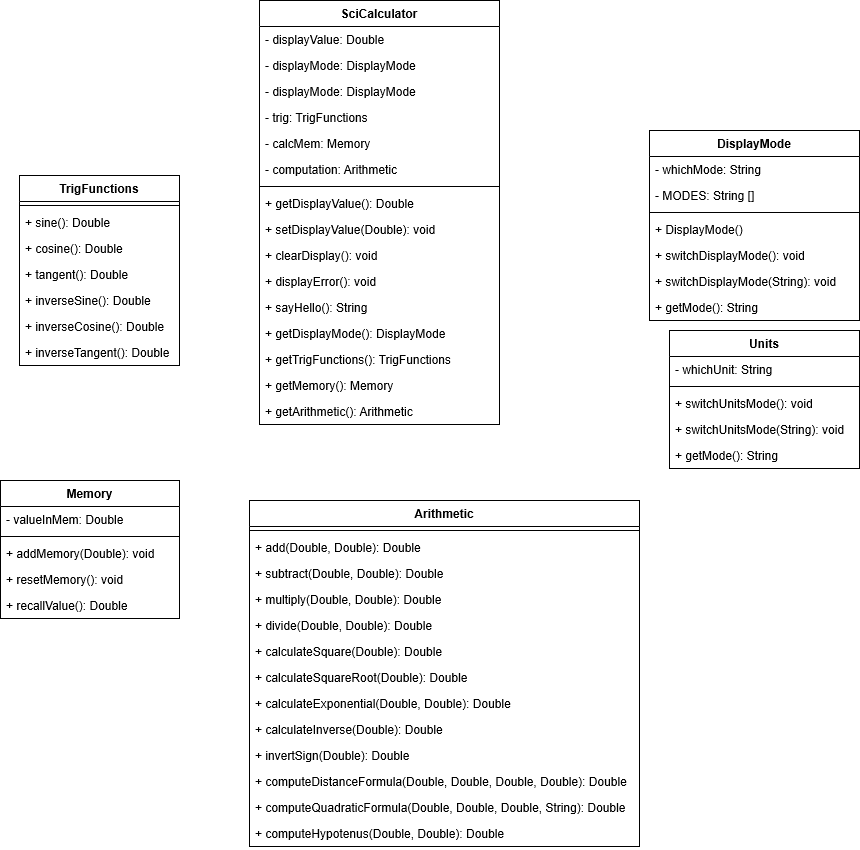

The diagram above was exported from draw.io. Its source (the exported page's mxGraphModel, read from the mxfile embedded in the PNG):
<mxGraphModel grid="1" dx="1487" dy="596" gridSize="10" guides="1" tooltips="1" connect="1" arrows="1" fold="1" page="1" pageScale="1" pageWidth="850" pageHeight="1100" math="0" shadow="0">
  <root>
    <mxCell id="0" />
    <mxCell id="1" parent="0" />
    <mxCell id="gesFdqfk0mcK9C5kKDss-1" value="SciCalculator" parent="1" style="swimlane;fontStyle=1;align=center;verticalAlign=top;childLayout=stackLayout;horizontal=1;startSize=26;horizontalStack=0;resizeParent=1;resizeParentMax=0;resizeLast=0;collapsible=1;marginBottom=0;" vertex="1">
      <mxGeometry as="geometry" y="280" x="460" height="424" width="240" />
    </mxCell>
    <mxCell id="gesFdqfk0mcK9C5kKDss-2" value="- displayValue: Double" parent="gesFdqfk0mcK9C5kKDss-1" style="text;strokeColor=none;fillColor=none;align=left;verticalAlign=top;spacingLeft=4;spacingRight=4;overflow=hidden;rotatable=0;points=[[0,0.5],[1,0.5]];portConstraint=eastwest;" vertex="1">
      <mxGeometry as="geometry" y="26" height="26" width="240" />
    </mxCell>
    <mxCell id="gesFdqfk0mcK9C5kKDss-3" value="- displayMode: DisplayMode" parent="gesFdqfk0mcK9C5kKDss-1" style="text;strokeColor=none;fillColor=none;align=left;verticalAlign=top;spacingLeft=4;spacingRight=4;overflow=hidden;rotatable=0;points=[[0,0.5],[1,0.5]];portConstraint=eastwest;" vertex="1">
      <mxGeometry as="geometry" y="52" height="26" width="240" />
    </mxCell>
    <mxCell id="gesFdqfk0mcK9C5kKDss-4" value="- displayMode: DisplayMode" parent="gesFdqfk0mcK9C5kKDss-1" style="text;strokeColor=none;fillColor=none;align=left;verticalAlign=top;spacingLeft=4;spacingRight=4;overflow=hidden;rotatable=0;points=[[0,0.5],[1,0.5]];portConstraint=eastwest;" vertex="1">
      <mxGeometry as="geometry" y="78" height="26" width="240" />
    </mxCell>
    <mxCell id="gesFdqfk0mcK9C5kKDss-5" value="- trig: TrigFunctions" parent="gesFdqfk0mcK9C5kKDss-1" style="text;strokeColor=none;fillColor=none;align=left;verticalAlign=top;spacingLeft=4;spacingRight=4;overflow=hidden;rotatable=0;points=[[0,0.5],[1,0.5]];portConstraint=eastwest;" vertex="1">
      <mxGeometry as="geometry" y="104" height="26" width="240" />
    </mxCell>
    <mxCell id="gesFdqfk0mcK9C5kKDss-6" value="- calcMem: Memory" parent="gesFdqfk0mcK9C5kKDss-1" style="text;strokeColor=none;fillColor=none;align=left;verticalAlign=top;spacingLeft=4;spacingRight=4;overflow=hidden;rotatable=0;points=[[0,0.5],[1,0.5]];portConstraint=eastwest;" vertex="1">
      <mxGeometry as="geometry" y="130" height="26" width="240" />
    </mxCell>
    <mxCell id="gesFdqfk0mcK9C5kKDss-7" value="- computation: Arithmetic" parent="gesFdqfk0mcK9C5kKDss-1" style="text;strokeColor=none;fillColor=none;align=left;verticalAlign=top;spacingLeft=4;spacingRight=4;overflow=hidden;rotatable=0;points=[[0,0.5],[1,0.5]];portConstraint=eastwest;" vertex="1">
      <mxGeometry as="geometry" y="156" height="26" width="240" />
    </mxCell>
    <mxCell id="gesFdqfk0mcK9C5kKDss-8" value="" parent="gesFdqfk0mcK9C5kKDss-1" style="line;strokeWidth=1;fillColor=none;align=left;verticalAlign=middle;spacingTop=-1;spacingLeft=3;spacingRight=3;rotatable=0;labelPosition=right;points=[];portConstraint=eastwest;" vertex="1">
      <mxGeometry as="geometry" y="182" height="8" width="240" />
    </mxCell>
    <mxCell id="gesFdqfk0mcK9C5kKDss-9" value="+ getDisplayValue(): Double" parent="gesFdqfk0mcK9C5kKDss-1" style="text;strokeColor=none;fillColor=none;align=left;verticalAlign=top;spacingLeft=4;spacingRight=4;overflow=hidden;rotatable=0;points=[[0,0.5],[1,0.5]];portConstraint=eastwest;" vertex="1">
      <mxGeometry as="geometry" y="190" height="26" width="240" />
    </mxCell>
    <mxCell id="gesFdqfk0mcK9C5kKDss-10" value="+ setDisplayValue(Double): void" parent="gesFdqfk0mcK9C5kKDss-1" style="text;strokeColor=none;fillColor=none;align=left;verticalAlign=top;spacingLeft=4;spacingRight=4;overflow=hidden;rotatable=0;points=[[0,0.5],[1,0.5]];portConstraint=eastwest;" vertex="1">
      <mxGeometry as="geometry" y="216" height="26" width="240" />
    </mxCell>
    <mxCell id="gesFdqfk0mcK9C5kKDss-11" value="+ clearDisplay(): void" parent="gesFdqfk0mcK9C5kKDss-1" style="text;strokeColor=none;fillColor=none;align=left;verticalAlign=top;spacingLeft=4;spacingRight=4;overflow=hidden;rotatable=0;points=[[0,0.5],[1,0.5]];portConstraint=eastwest;" vertex="1">
      <mxGeometry as="geometry" y="242" height="26" width="240" />
    </mxCell>
    <mxCell id="gesFdqfk0mcK9C5kKDss-12" value="+ displayError(): void" parent="gesFdqfk0mcK9C5kKDss-1" style="text;strokeColor=none;fillColor=none;align=left;verticalAlign=top;spacingLeft=4;spacingRight=4;overflow=hidden;rotatable=0;points=[[0,0.5],[1,0.5]];portConstraint=eastwest;" vertex="1">
      <mxGeometry as="geometry" y="268" height="26" width="240" />
    </mxCell>
    <mxCell id="gesFdqfk0mcK9C5kKDss-13" value="+ sayHello(): String" parent="gesFdqfk0mcK9C5kKDss-1" style="text;strokeColor=none;fillColor=none;align=left;verticalAlign=top;spacingLeft=4;spacingRight=4;overflow=hidden;rotatable=0;points=[[0,0.5],[1,0.5]];portConstraint=eastwest;" vertex="1">
      <mxGeometry as="geometry" y="294" height="26" width="240" />
    </mxCell>
    <mxCell id="gesFdqfk0mcK9C5kKDss-14" value="+ getDisplayMode(): DisplayMode" parent="gesFdqfk0mcK9C5kKDss-1" style="text;strokeColor=none;fillColor=none;align=left;verticalAlign=top;spacingLeft=4;spacingRight=4;overflow=hidden;rotatable=0;points=[[0,0.5],[1,0.5]];portConstraint=eastwest;" vertex="1">
      <mxGeometry as="geometry" y="320" height="26" width="240" />
    </mxCell>
    <mxCell id="gesFdqfk0mcK9C5kKDss-15" value="+ getTrigFunctions(): TrigFunctions" parent="gesFdqfk0mcK9C5kKDss-1" style="text;strokeColor=none;fillColor=none;align=left;verticalAlign=top;spacingLeft=4;spacingRight=4;overflow=hidden;rotatable=0;points=[[0,0.5],[1,0.5]];portConstraint=eastwest;" vertex="1">
      <mxGeometry as="geometry" y="346" height="26" width="240" />
    </mxCell>
    <mxCell id="gesFdqfk0mcK9C5kKDss-16" value="+ getMemory(): Memory" parent="gesFdqfk0mcK9C5kKDss-1" style="text;strokeColor=none;fillColor=none;align=left;verticalAlign=top;spacingLeft=4;spacingRight=4;overflow=hidden;rotatable=0;points=[[0,0.5],[1,0.5]];portConstraint=eastwest;" vertex="1">
      <mxGeometry as="geometry" y="372" height="26" width="240" />
    </mxCell>
    <mxCell id="gesFdqfk0mcK9C5kKDss-17" value="+ getArithmetic(): Arithmetic" parent="gesFdqfk0mcK9C5kKDss-1" style="text;strokeColor=none;fillColor=none;align=left;verticalAlign=top;spacingLeft=4;spacingRight=4;overflow=hidden;rotatable=0;points=[[0,0.5],[1,0.5]];portConstraint=eastwest;" vertex="1">
      <mxGeometry as="geometry" y="398" height="26" width="240" />
    </mxCell>
    <mxCell id="gesFdqfk0mcK9C5kKDss-18" value="DisplayMode" parent="1" style="swimlane;fontStyle=1;align=center;verticalAlign=top;childLayout=stackLayout;horizontal=1;startSize=26;horizontalStack=0;resizeParent=1;resizeParentMax=0;resizeLast=0;collapsible=1;marginBottom=0;" vertex="1">
      <mxGeometry as="geometry" y="410" x="850" height="190" width="210" />
    </mxCell>
    <mxCell id="gesFdqfk0mcK9C5kKDss-19" value="- whichMode: String " parent="gesFdqfk0mcK9C5kKDss-18" style="text;strokeColor=none;fillColor=none;align=left;verticalAlign=top;spacingLeft=4;spacingRight=4;overflow=hidden;rotatable=0;points=[[0,0.5],[1,0.5]];portConstraint=eastwest;" vertex="1">
      <mxGeometry as="geometry" y="26" height="26" width="210" />
    </mxCell>
    <mxCell id="gesFdqfk0mcK9C5kKDss-59" value="- MODES: String []" parent="gesFdqfk0mcK9C5kKDss-18" style="text;strokeColor=none;fillColor=none;align=left;verticalAlign=top;spacingLeft=4;spacingRight=4;overflow=hidden;rotatable=0;points=[[0,0.5],[1,0.5]];portConstraint=eastwest;" vertex="1">
      <mxGeometry as="geometry" y="52" height="26" width="210" />
    </mxCell>
    <mxCell id="gesFdqfk0mcK9C5kKDss-20" value="" parent="gesFdqfk0mcK9C5kKDss-18" style="line;strokeWidth=1;fillColor=none;align=left;verticalAlign=middle;spacingTop=-1;spacingLeft=3;spacingRight=3;rotatable=0;labelPosition=right;points=[];portConstraint=eastwest;" vertex="1">
      <mxGeometry as="geometry" y="78" height="8" width="210" />
    </mxCell>
    <mxCell id="gesFdqfk0mcK9C5kKDss-58" value="+ DisplayMode()" parent="gesFdqfk0mcK9C5kKDss-18" style="text;strokeColor=none;fillColor=none;align=left;verticalAlign=top;spacingLeft=4;spacingRight=4;overflow=hidden;rotatable=0;points=[[0,0.5],[1,0.5]];portConstraint=eastwest;" vertex="1">
      <mxGeometry as="geometry" y="86" height="26" width="210" />
    </mxCell>
    <mxCell id="gesFdqfk0mcK9C5kKDss-21" value="+ switchDisplayMode(): void" parent="gesFdqfk0mcK9C5kKDss-18" style="text;strokeColor=none;fillColor=none;align=left;verticalAlign=top;spacingLeft=4;spacingRight=4;overflow=hidden;rotatable=0;points=[[0,0.5],[1,0.5]];portConstraint=eastwest;" vertex="1">
      <mxGeometry as="geometry" y="112" height="26" width="210" />
    </mxCell>
    <mxCell id="gesFdqfk0mcK9C5kKDss-22" value="+ switchDisplayMode(String): void" parent="gesFdqfk0mcK9C5kKDss-18" style="text;strokeColor=none;fillColor=none;align=left;verticalAlign=top;spacingLeft=4;spacingRight=4;overflow=hidden;rotatable=0;points=[[0,0.5],[1,0.5]];portConstraint=eastwest;" vertex="1">
      <mxGeometry as="geometry" y="138" height="26" width="210" />
    </mxCell>
    <mxCell id="gesFdqfk0mcK9C5kKDss-23" value="+ getMode(): String" parent="gesFdqfk0mcK9C5kKDss-18" style="text;strokeColor=none;fillColor=none;align=left;verticalAlign=top;spacingLeft=4;spacingRight=4;overflow=hidden;rotatable=0;points=[[0,0.5],[1,0.5]];portConstraint=eastwest;" vertex="1">
      <mxGeometry as="geometry" y="164" height="26" width="210" />
    </mxCell>
    <mxCell id="gesFdqfk0mcK9C5kKDss-24" value="TrigFunctions" parent="1" style="swimlane;fontStyle=1;align=center;verticalAlign=top;childLayout=stackLayout;horizontal=1;startSize=26;horizontalStack=0;resizeParent=1;resizeParentMax=0;resizeLast=0;collapsible=1;marginBottom=0;" vertex="1">
      <mxGeometry as="geometry" y="455" x="220" height="190" width="160" />
    </mxCell>
    <mxCell id="gesFdqfk0mcK9C5kKDss-25" value="" parent="gesFdqfk0mcK9C5kKDss-24" style="line;strokeWidth=1;fillColor=none;align=left;verticalAlign=middle;spacingTop=-1;spacingLeft=3;spacingRight=3;rotatable=0;labelPosition=right;points=[];portConstraint=eastwest;" vertex="1">
      <mxGeometry as="geometry" y="26" height="8" width="160" />
    </mxCell>
    <mxCell id="gesFdqfk0mcK9C5kKDss-26" value="+ sine(): Double" parent="gesFdqfk0mcK9C5kKDss-24" style="text;strokeColor=none;fillColor=none;align=left;verticalAlign=top;spacingLeft=4;spacingRight=4;overflow=hidden;rotatable=0;points=[[0,0.5],[1,0.5]];portConstraint=eastwest;" vertex="1">
      <mxGeometry as="geometry" y="34" height="26" width="160" />
    </mxCell>
    <mxCell id="gesFdqfk0mcK9C5kKDss-27" value="+ cosine(): Double" parent="gesFdqfk0mcK9C5kKDss-24" style="text;strokeColor=none;fillColor=none;align=left;verticalAlign=top;spacingLeft=4;spacingRight=4;overflow=hidden;rotatable=0;points=[[0,0.5],[1,0.5]];portConstraint=eastwest;" vertex="1">
      <mxGeometry as="geometry" y="60" height="26" width="160" />
    </mxCell>
    <mxCell id="gesFdqfk0mcK9C5kKDss-28" value="+ tangent(): Double" parent="gesFdqfk0mcK9C5kKDss-24" style="text;strokeColor=none;fillColor=none;align=left;verticalAlign=top;spacingLeft=4;spacingRight=4;overflow=hidden;rotatable=0;points=[[0,0.5],[1,0.5]];portConstraint=eastwest;" vertex="1">
      <mxGeometry as="geometry" y="86" height="26" width="160" />
    </mxCell>
    <mxCell id="gesFdqfk0mcK9C5kKDss-29" value="+ inverseSine(): Double" parent="gesFdqfk0mcK9C5kKDss-24" style="text;strokeColor=none;fillColor=none;align=left;verticalAlign=top;spacingLeft=4;spacingRight=4;overflow=hidden;rotatable=0;points=[[0,0.5],[1,0.5]];portConstraint=eastwest;" vertex="1">
      <mxGeometry as="geometry" y="112" height="26" width="160" />
    </mxCell>
    <mxCell id="gesFdqfk0mcK9C5kKDss-30" value="+ inverseCosine(): Double" parent="gesFdqfk0mcK9C5kKDss-24" style="text;strokeColor=none;fillColor=none;align=left;verticalAlign=top;spacingLeft=4;spacingRight=4;overflow=hidden;rotatable=0;points=[[0,0.5],[1,0.5]];portConstraint=eastwest;" vertex="1">
      <mxGeometry as="geometry" y="138" height="26" width="160" />
    </mxCell>
    <mxCell id="gesFdqfk0mcK9C5kKDss-31" value="+ inverseTangent(): Double" parent="gesFdqfk0mcK9C5kKDss-24" style="text;strokeColor=none;fillColor=none;align=left;verticalAlign=top;spacingLeft=4;spacingRight=4;overflow=hidden;rotatable=0;points=[[0,0.5],[1,0.5]];portConstraint=eastwest;" vertex="1">
      <mxGeometry as="geometry" y="164" height="26" width="160" />
    </mxCell>
    <mxCell id="gesFdqfk0mcK9C5kKDss-32" value="Units" parent="1" style="swimlane;fontStyle=1;align=center;verticalAlign=top;childLayout=stackLayout;horizontal=1;startSize=26;horizontalStack=0;resizeParent=1;resizeParentMax=0;resizeLast=0;collapsible=1;marginBottom=0;" vertex="1">
      <mxGeometry as="geometry" y="610" x="870" height="138" width="190" />
    </mxCell>
    <mxCell id="gesFdqfk0mcK9C5kKDss-33" value="- whichUnit: String" parent="gesFdqfk0mcK9C5kKDss-32" style="text;strokeColor=none;fillColor=none;align=left;verticalAlign=top;spacingLeft=4;spacingRight=4;overflow=hidden;rotatable=0;points=[[0,0.5],[1,0.5]];portConstraint=eastwest;" vertex="1">
      <mxGeometry as="geometry" y="26" height="26" width="190" />
    </mxCell>
    <mxCell id="gesFdqfk0mcK9C5kKDss-34" value="" parent="gesFdqfk0mcK9C5kKDss-32" style="line;strokeWidth=1;fillColor=none;align=left;verticalAlign=middle;spacingTop=-1;spacingLeft=3;spacingRight=3;rotatable=0;labelPosition=right;points=[];portConstraint=eastwest;" vertex="1">
      <mxGeometry as="geometry" y="52" height="8" width="190" />
    </mxCell>
    <mxCell id="gesFdqfk0mcK9C5kKDss-35" value="+ switchUnitsMode(): void" parent="gesFdqfk0mcK9C5kKDss-32" style="text;strokeColor=none;fillColor=none;align=left;verticalAlign=top;spacingLeft=4;spacingRight=4;overflow=hidden;rotatable=0;points=[[0,0.5],[1,0.5]];portConstraint=eastwest;" vertex="1">
      <mxGeometry as="geometry" y="60" height="26" width="190" />
    </mxCell>
    <mxCell id="gesFdqfk0mcK9C5kKDss-36" value="+ switchUnitsMode(String): void" parent="gesFdqfk0mcK9C5kKDss-32" style="text;strokeColor=none;fillColor=none;align=left;verticalAlign=top;spacingLeft=4;spacingRight=4;overflow=hidden;rotatable=0;points=[[0,0.5],[1,0.5]];portConstraint=eastwest;" vertex="1">
      <mxGeometry as="geometry" y="86" height="26" width="190" />
    </mxCell>
    <mxCell id="gesFdqfk0mcK9C5kKDss-37" value="+ getMode(): String" parent="gesFdqfk0mcK9C5kKDss-32" style="text;strokeColor=none;fillColor=none;align=left;verticalAlign=top;spacingLeft=4;spacingRight=4;overflow=hidden;rotatable=0;points=[[0,0.5],[1,0.5]];portConstraint=eastwest;" vertex="1">
      <mxGeometry as="geometry" y="112" height="26" width="190" />
    </mxCell>
    <mxCell id="gesFdqfk0mcK9C5kKDss-38" value="Memory" parent="1" style="swimlane;fontStyle=1;align=center;verticalAlign=top;childLayout=stackLayout;horizontal=1;startSize=26;horizontalStack=0;resizeParent=1;resizeParentMax=0;resizeLast=0;collapsible=1;marginBottom=0;" vertex="1">
      <mxGeometry as="geometry" y="760" x="201" height="138" width="179" />
    </mxCell>
    <mxCell id="gesFdqfk0mcK9C5kKDss-39" value="- valueInMem: Double" parent="gesFdqfk0mcK9C5kKDss-38" style="text;strokeColor=none;fillColor=none;align=left;verticalAlign=top;spacingLeft=4;spacingRight=4;overflow=hidden;rotatable=0;points=[[0,0.5],[1,0.5]];portConstraint=eastwest;" vertex="1">
      <mxGeometry as="geometry" y="26" height="26" width="179" />
    </mxCell>
    <mxCell id="gesFdqfk0mcK9C5kKDss-40" value="" parent="gesFdqfk0mcK9C5kKDss-38" style="line;strokeWidth=1;fillColor=none;align=left;verticalAlign=middle;spacingTop=-1;spacingLeft=3;spacingRight=3;rotatable=0;labelPosition=right;points=[];portConstraint=eastwest;" vertex="1">
      <mxGeometry as="geometry" y="52" height="8" width="179" />
    </mxCell>
    <mxCell id="gesFdqfk0mcK9C5kKDss-41" value="+ addMemory(Double): void" parent="gesFdqfk0mcK9C5kKDss-38" style="text;strokeColor=none;fillColor=none;align=left;verticalAlign=top;spacingLeft=4;spacingRight=4;overflow=hidden;rotatable=0;points=[[0,0.5],[1,0.5]];portConstraint=eastwest;" vertex="1">
      <mxGeometry as="geometry" y="60" height="26" width="179" />
    </mxCell>
    <mxCell id="gesFdqfk0mcK9C5kKDss-42" value="+ resetMemory(): void" parent="gesFdqfk0mcK9C5kKDss-38" style="text;strokeColor=none;fillColor=none;align=left;verticalAlign=top;spacingLeft=4;spacingRight=4;overflow=hidden;rotatable=0;points=[[0,0.5],[1,0.5]];portConstraint=eastwest;" vertex="1">
      <mxGeometry as="geometry" y="86" height="26" width="179" />
    </mxCell>
    <mxCell id="gesFdqfk0mcK9C5kKDss-43" value="+ recallValue(): Double" parent="gesFdqfk0mcK9C5kKDss-38" style="text;strokeColor=none;fillColor=none;align=left;verticalAlign=top;spacingLeft=4;spacingRight=4;overflow=hidden;rotatable=0;points=[[0,0.5],[1,0.5]];portConstraint=eastwest;" vertex="1">
      <mxGeometry as="geometry" y="112" height="26" width="179" />
    </mxCell>
    <mxCell id="gesFdqfk0mcK9C5kKDss-44" value="Arithmetic" parent="1" style="swimlane;fontStyle=1;align=center;verticalAlign=top;childLayout=stackLayout;horizontal=1;startSize=26;horizontalStack=0;resizeParent=1;resizeParentMax=0;resizeLast=0;collapsible=1;marginBottom=0;" vertex="1">
      <mxGeometry as="geometry" y="780" x="450" height="346" width="390" />
    </mxCell>
    <mxCell id="gesFdqfk0mcK9C5kKDss-45" value="" parent="gesFdqfk0mcK9C5kKDss-44" style="line;strokeWidth=1;fillColor=none;align=left;verticalAlign=middle;spacingTop=-1;spacingLeft=3;spacingRight=3;rotatable=0;labelPosition=right;points=[];portConstraint=eastwest;" vertex="1">
      <mxGeometry as="geometry" y="26" height="8" width="390" />
    </mxCell>
    <mxCell id="gesFdqfk0mcK9C5kKDss-46" value="+ add(Double, Double): Double" parent="gesFdqfk0mcK9C5kKDss-44" style="text;strokeColor=none;fillColor=none;align=left;verticalAlign=top;spacingLeft=4;spacingRight=4;overflow=hidden;rotatable=0;points=[[0,0.5],[1,0.5]];portConstraint=eastwest;" vertex="1">
      <mxGeometry as="geometry" y="34" height="26" width="390" />
    </mxCell>
    <mxCell id="gesFdqfk0mcK9C5kKDss-47" value="+ subtract(Double, Double): Double" parent="gesFdqfk0mcK9C5kKDss-44" style="text;strokeColor=none;fillColor=none;align=left;verticalAlign=top;spacingLeft=4;spacingRight=4;overflow=hidden;rotatable=0;points=[[0,0.5],[1,0.5]];portConstraint=eastwest;" vertex="1">
      <mxGeometry as="geometry" y="60" height="26" width="390" />
    </mxCell>
    <mxCell id="gesFdqfk0mcK9C5kKDss-48" value="+ multiply(Double, Double): Double" parent="gesFdqfk0mcK9C5kKDss-44" style="text;strokeColor=none;fillColor=none;align=left;verticalAlign=top;spacingLeft=4;spacingRight=4;overflow=hidden;rotatable=0;points=[[0,0.5],[1,0.5]];portConstraint=eastwest;" vertex="1">
      <mxGeometry as="geometry" y="86" height="26" width="390" />
    </mxCell>
    <mxCell id="gesFdqfk0mcK9C5kKDss-49" value="+ divide(Double, Double): Double" parent="gesFdqfk0mcK9C5kKDss-44" style="text;strokeColor=none;fillColor=none;align=left;verticalAlign=top;spacingLeft=4;spacingRight=4;overflow=hidden;rotatable=0;points=[[0,0.5],[1,0.5]];portConstraint=eastwest;" vertex="1">
      <mxGeometry as="geometry" y="112" height="26" width="390" />
    </mxCell>
    <mxCell id="gesFdqfk0mcK9C5kKDss-50" value="+ calculateSquare(Double): Double" parent="gesFdqfk0mcK9C5kKDss-44" style="text;strokeColor=none;fillColor=none;align=left;verticalAlign=top;spacingLeft=4;spacingRight=4;overflow=hidden;rotatable=0;points=[[0,0.5],[1,0.5]];portConstraint=eastwest;" vertex="1">
      <mxGeometry as="geometry" y="138" height="26" width="390" />
    </mxCell>
    <mxCell id="gesFdqfk0mcK9C5kKDss-51" value="+ calculateSquareRoot(Double): Double" parent="gesFdqfk0mcK9C5kKDss-44" style="text;strokeColor=none;fillColor=none;align=left;verticalAlign=top;spacingLeft=4;spacingRight=4;overflow=hidden;rotatable=0;points=[[0,0.5],[1,0.5]];portConstraint=eastwest;" vertex="1">
      <mxGeometry as="geometry" y="164" height="26" width="390" />
    </mxCell>
    <mxCell id="gesFdqfk0mcK9C5kKDss-52" value="+ calculateExponential(Double, Double): Double" parent="gesFdqfk0mcK9C5kKDss-44" style="text;strokeColor=none;fillColor=none;align=left;verticalAlign=top;spacingLeft=4;spacingRight=4;overflow=hidden;rotatable=0;points=[[0,0.5],[1,0.5]];portConstraint=eastwest;" vertex="1">
      <mxGeometry as="geometry" y="190" height="26" width="390" />
    </mxCell>
    <mxCell id="gesFdqfk0mcK9C5kKDss-53" value="+ calculateInverse(Double): Double" parent="gesFdqfk0mcK9C5kKDss-44" style="text;strokeColor=none;fillColor=none;align=left;verticalAlign=top;spacingLeft=4;spacingRight=4;overflow=hidden;rotatable=0;points=[[0,0.5],[1,0.5]];portConstraint=eastwest;" vertex="1">
      <mxGeometry as="geometry" y="216" height="26" width="390" />
    </mxCell>
    <mxCell id="gesFdqfk0mcK9C5kKDss-54" value="+ invertSign(Double): Double" parent="gesFdqfk0mcK9C5kKDss-44" style="text;strokeColor=none;fillColor=none;align=left;verticalAlign=top;spacingLeft=4;spacingRight=4;overflow=hidden;rotatable=0;points=[[0,0.5],[1,0.5]];portConstraint=eastwest;" vertex="1">
      <mxGeometry as="geometry" y="242" height="26" width="390" />
    </mxCell>
    <mxCell id="gesFdqfk0mcK9C5kKDss-55" value="+ computeDistanceFormula(Double, Double, Double, Double): Double" parent="gesFdqfk0mcK9C5kKDss-44" style="text;strokeColor=none;fillColor=none;align=left;verticalAlign=top;spacingLeft=4;spacingRight=4;overflow=hidden;rotatable=0;points=[[0,0.5],[1,0.5]];portConstraint=eastwest;" vertex="1">
      <mxGeometry as="geometry" y="268" height="26" width="390" />
    </mxCell>
    <mxCell id="gesFdqfk0mcK9C5kKDss-56" value="+ computeQuadraticFormula(Double, Double, Double, String): Double" parent="gesFdqfk0mcK9C5kKDss-44" style="text;strokeColor=none;fillColor=none;align=left;verticalAlign=top;spacingLeft=4;spacingRight=4;overflow=hidden;rotatable=0;points=[[0,0.5],[1,0.5]];portConstraint=eastwest;" vertex="1">
      <mxGeometry as="geometry" y="294" height="26" width="390" />
    </mxCell>
    <mxCell id="gesFdqfk0mcK9C5kKDss-57" value="+ computeHypotenus(Double, Double): Double" parent="gesFdqfk0mcK9C5kKDss-44" style="text;strokeColor=none;fillColor=none;align=left;verticalAlign=top;spacingLeft=4;spacingRight=4;overflow=hidden;rotatable=0;points=[[0,0.5],[1,0.5]];portConstraint=eastwest;" vertex="1">
      <mxGeometry as="geometry" y="320" height="26" width="390" />
    </mxCell>
  </root>
</mxGraphModel>